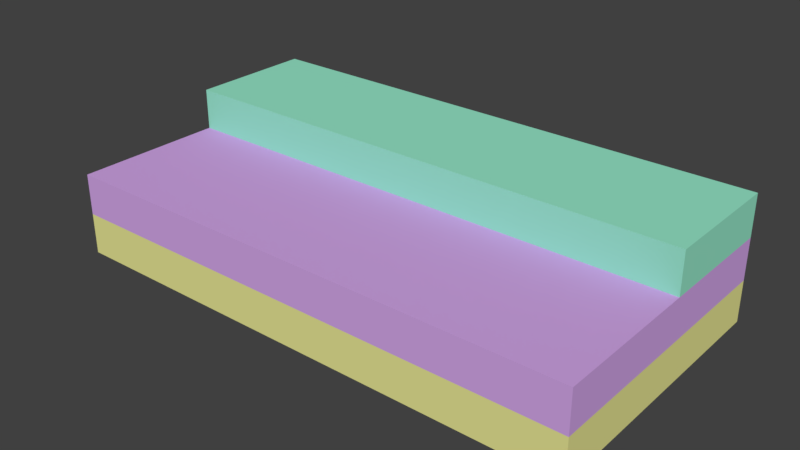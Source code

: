 # Source: BUA_Edificio.blend  (saved by Blender 2.79.0; exported with 4.5.12 LTS)
import bpy
from mathutils import Matrix  # noqa: F401  (used for matrix-valued properties, if any)

bpy.ops.wm.read_factory_settings(use_empty=True)
scene = bpy.context.scene
scene.name = 'Scene'

# ---- collections
col_collection_1 = bpy.data.collections.new('Collection 1'); scene.collection.children.link(col_collection_1)

# ---- materials (node trees are filled in below, after node groups)
mat_p2 = bpy.data.materials.new('P2')
mat_p2.alpha_threshold = 0.0
mat_p2.use_transparent_shadow = False
mat_p2.diffuse_color = (0.3094, 0.8, 0.5835, 1.0)
mat_p2.roughness = 0.5
mat_p1 = bpy.data.materials.new('P1')
mat_p1.alpha_threshold = 0.0
mat_p1.use_transparent_shadow = False
mat_p1.diffuse_color = (0.6446, 0.3775, 0.8, 1.0)
mat_p1.roughness = 0.5
mat_pb = bpy.data.materials.new('PB')
mat_pb.alpha_threshold = 0.0
mat_pb.use_transparent_shadow = False
mat_pb.diffuse_color = (0.8, 0.7857, 0.2968, 1.0)
mat_pb.roughness = 0.5

# ---- material node trees

# ---- world
world_world = bpy.data.worlds.new('World'); scene.world = world_world
world_world.color = (0.05088, 0.05088, 0.05088)
world_world.use_sun_shadow = False
world_world.sun_shadow_jitter_overblur = 0.0
world_world.cycles.sampling_method = 'MANUAL'

# ---- meshes
me_cube_002 = bpy.data.meshes.new('Cube.002')
me_cube_002.from_pydata([(-1.0, -1.0, 0.0), (-1.0, 1.0, 0.0), (-1.0, 1.0, 2.0), (1.0, -1.0, 0.0), (1.0, 1.0, 0.0), (1.0, 1.0, 2.0), (-1.0, -1.0, 0.6667), (-1.0, -1.0, 1.333), (-1.0, 1.0, 1.333), (-1.0, 1.0, 0.6667), (1.0, 1.0, 1.333), (1.0, 1.0, 0.6667), (1.0, -1.0, 1.333), (1.0, -1.0, 0.6667), (-1.0, 0.08732, 2.0), (1.0, 0.08732, 2.0), (1.0, 0.08732, 1.333), (-1.0, 0.08732, 1.333)], [], [(17, 14, 2, 8), (8, 2, 5, 10), (7, 12, 16, 17), (3, 13, 6, 0), (11, 10, 16, 12, 13), (13, 12, 7, 6), (1, 9, 11, 4), (6, 7, 17, 8, 9), (9, 8, 10, 11), (4, 11, 13, 3), (5, 2, 14, 15), (10, 5, 15, 16), (16, 15, 14, 17), (0, 6, 9, 1)])
me_cube_002.polygons.foreach_set('material_index', [0, 0, 1, 2, 1, 1, 2, 1, 1, 2, 0, 0, 0, 2])
me_cube_002.materials.append(mat_p2)
me_cube_002.materials.append(mat_p1)
me_cube_002.materials.append(mat_pb)
me_cube_002.use_remesh_preserve_volume = False
me_cube_002.use_remesh_preserve_attributes = False
me_cube_002.use_mirror_vertex_groups = False
me_cube_002.update()

# ---- objects
ob_cube = bpy.data.objects.new('Cube', me_cube_002)

# ---- transforms, parenting, visibility, modifiers, constraints
ob_cube.location = (-1.421e-14, 0.0, 0.0)
ob_cube.scale = (64.3, 33.65, 15.0)
ob_cube.lineart.crease_threshold = 0.0

# ---- collection membership
col_collection_1.objects.link(ob_cube)

# ---- scene / render settings (as saved in the file)
scene.frame_start = 1; scene.frame_end = 250; scene.frame_set(79)
scene.render.engine = 'BLENDER_EEVEE_NEXT'
scene.render.resolution_percentage = 50
scene.render.dither_intensity = 0.0
scene.cycles.use_denoising = False
scene.cycles.samples = 128
scene.cycles.sampling_pattern = 'TABULATED_SOBOL'
scene.cycles.use_adaptive_sampling = False
scene.cycles.use_light_tree = False
scene.cycles.blur_glossy = 0.0
scene.cycles.sample_clamp_indirect = 0.0
scene.view_settings.view_transform = 'Standard'
bpy.context.view_layer.update()

# ---- added for rendering (the .blend has no active camera and no usable light): camera, sun
cam_auto = bpy.data.cameras.new('AutoCamera')
cam_auto.lens = 50.0
cam_auto.sensor_width = 36.0
cam_auto.clip_end = 2406.69
ob_auto_camera = bpy.data.objects.new('AutoCamera', cam_auto)
scene.collection.objects.link(ob_auto_camera)
ob_auto_camera.location = (137.134, -164.561, 124.707)
ob_auto_camera.rotation_euler = (1.09748, -7.21219e-08, 0.694738)
scene.camera = ob_auto_camera
light_auto_sun = bpy.data.lights.new('AutoSun', 'SUN')
light_auto_sun.energy = 3.0
light_auto_sun.angle = 0.0523599
ob_auto_sun = bpy.data.objects.new('AutoSun', light_auto_sun)
scene.collection.objects.link(ob_auto_sun)
ob_auto_sun.rotation_euler = (0.872665, 0.174533, 0.523599)
bpy.context.view_layer.update()
